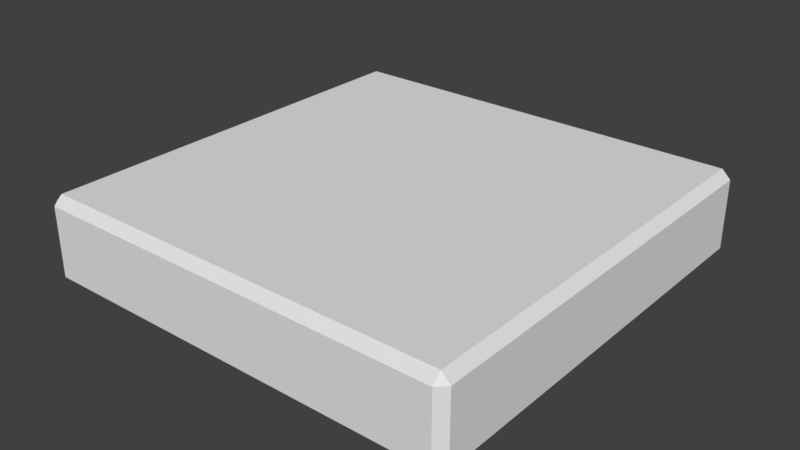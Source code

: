 # Source: BaseTile.blend  (saved by Blender 2.79.0; exported with 4.5.12 LTS)
import bpy
from mathutils import Matrix  # noqa: F401  (used for matrix-valued properties, if any)

bpy.ops.wm.read_factory_settings(use_empty=True)
scene = bpy.context.scene
scene.name = 'Scene'

# ---- collections
col_collection_1 = bpy.data.collections.new('Collection 1'); scene.collection.children.link(col_collection_1)

# ---- world
world_world = bpy.data.worlds.new('World'); scene.world = world_world
world_world.color = (0.05088, 0.05088, 0.05088)
world_world.use_sun_shadow = False
world_world.sun_shadow_jitter_overblur = 0.0
world_world.cycles.sampling_method = 'MANUAL'

# ---- meshes
me_base_tile = bpy.data.meshes.new('Base Tile')
me_base_tile.from_pydata([(0.495, 0.475, -0.18), (0.475, 0.475, -0.2), (0.475, 0.495, -0.18), (0.495, -0.475, -0.18), (0.475, -0.495, -0.18), (0.475, -0.475, -0.2), (-0.475, -0.495, -0.18), (-0.495, -0.475, -0.18), (-0.475, -0.475, -0.2), (-0.475, 0.495, -0.18), (-0.475, 0.475, -0.2), (-0.495, 0.475, -0.18), (0.475, 0.495, -0.02), (0.475, 0.475, 0.0), (0.495, 0.475, -0.02), (0.475, -0.495, -0.02), (0.495, -0.475, -0.02), (0.475, -0.475, 0.0), (-0.495, -0.475, -0.02), (-0.475, -0.495, -0.02), (-0.475, -0.475, 0.0), (-0.495, 0.475, -0.02), (-0.475, 0.475, 0.0), (-0.475, 0.495, -0.02)], [], [(12, 2, 9, 23), (1, 5, 8, 10), (7, 18, 21, 11), (13, 22, 20, 17), (4, 15, 19, 6), (0, 1, 2), (3, 4, 5), (6, 7, 8), (9, 10, 11), (12, 13, 14), (15, 16, 17), (18, 19, 20), (21, 22, 23), (0, 3, 5, 1), (1, 10, 9, 2), (2, 12, 14, 0), (4, 6, 8, 5), (3, 16, 15, 4), (7, 11, 10, 8), (6, 19, 18, 7), (11, 21, 23, 9), (13, 17, 16, 14), (12, 23, 22, 13), (17, 20, 19, 15), (20, 22, 21, 18), (0, 14, 16, 3)])
me_base_tile.materials.append(None)
me_base_tile.use_remesh_preserve_volume = False
me_base_tile.use_remesh_preserve_attributes = False
me_base_tile.use_mirror_vertex_groups = False
me_base_tile.update()

# ---- objects
ob_base_tile = bpy.data.objects.new('Base Tile', me_base_tile)

# ---- transforms, parenting, visibility, modifiers, constraints
ob_base_tile.location = (0.0, 0.0, 0.0)
ob_base_tile.lock_rotations_4d = False
ob_base_tile.empty_display_type = 'ARROWS'
ob_base_tile.lineart.crease_threshold = 0.0

# ---- collection membership
col_collection_1.objects.link(ob_base_tile)

# ---- scene / render settings (as saved in the file)
scene.frame_start = 0; scene.frame_end = 60; scene.frame_set(0)
scene.render.engine = 'CYCLES'
scene.render.resolution_percentage = 50
scene.render.fps = 60
scene.render.dither_intensity = 0.0
scene.cycles.use_denoising = False
scene.cycles.samples = 128
scene.cycles.sampling_pattern = 'TABULATED_SOBOL'
scene.cycles.use_adaptive_sampling = False
scene.cycles.use_light_tree = False
scene.cycles.blur_glossy = 0.0
scene.cycles.sample_clamp_indirect = 0.0
scene.view_settings.view_transform = 'Standard'
bpy.context.view_layer.update()

# ---- added for rendering (the .blend has no active camera and no usable light): camera, sun
cam_auto = bpy.data.cameras.new('AutoCamera')
cam_auto.lens = 50.0
cam_auto.sensor_width = 36.0
cam_auto.clip_end = 1000.0
ob_auto_camera = bpy.data.objects.new('AutoCamera', cam_auto)
scene.collection.objects.link(ob_auto_camera)
ob_auto_camera.location = (1.30853, -1.57024, 0.946825)
ob_auto_camera.rotation_euler = (1.09748, -7.21219e-08, 0.694738)
scene.camera = ob_auto_camera
light_auto_sun = bpy.data.lights.new('AutoSun', 'SUN')
light_auto_sun.energy = 3.0
light_auto_sun.angle = 0.0523599
ob_auto_sun = bpy.data.objects.new('AutoSun', light_auto_sun)
scene.collection.objects.link(ob_auto_sun)
ob_auto_sun.rotation_euler = (0.872665, 0.174533, 0.523599)
bpy.context.view_layer.update()
